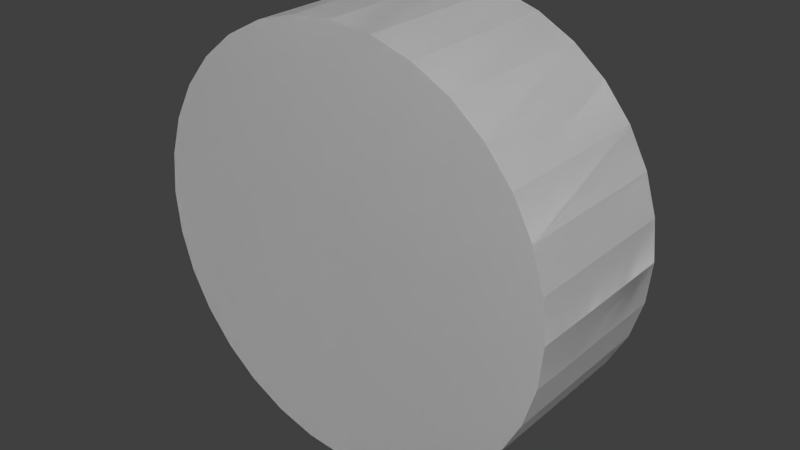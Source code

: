 # Source: moneda.blend  (saved by Blender 2.69.0; exported with 4.5.12 LTS)
import bpy
from mathutils import Matrix  # noqa: F401  (used for matrix-valued properties, if any)

bpy.ops.wm.read_factory_settings(use_empty=True)
scene = bpy.context.scene
scene.name = 'Scene'

# ---- collections
col_collection_1 = bpy.data.collections.new('Collection 1'); scene.collection.children.link(col_collection_1)

# ---- world
world_world = bpy.data.worlds.new('World'); scene.world = world_world
world_world.color = (0.05088, 0.05088, 0.05088)
world_world.use_sun_shadow = False
world_world.sun_shadow_jitter_overblur = 0.0
world_world.cycles.sampling_method = 'MANUAL'
world_world.cycles.sample_map_resolution = 256

# ---- meshes
me_cylinder = bpy.data.meshes.new('Cylinder')
me_cylinder.from_pydata([(0.0, 1.0, -1.0), (0.0, 1.0, 1.0), (0.1951, 0.9808, -1.0), (0.1951, 0.9808, 1.0), (0.3827, 0.9239, -1.0), (0.3827, 0.9239, 1.0), (0.5556, 0.8315, -1.0), (0.5556, 0.8315, 1.0), (0.7071, 0.7071, -1.0), (0.7071, 0.7071, 1.0), (0.8315, 0.5556, -1.0), (0.8315, 0.5556, 1.0), (0.9239, 0.3827, -1.0), (0.9239, 0.3827, 1.0), (0.9808, 0.1951, -1.0), (0.9808, 0.1951, 1.0), (1.0, 7.55e-08, -1.0), (1.0, 7.55e-08, 1.0), (0.9808, -0.1951, -1.0), (0.9808, -0.1951, 1.0), (0.9239, -0.3827, -1.0), (0.9239, -0.3827, 1.0), (0.8315, -0.5556, -1.0), (0.8315, -0.5556, 1.0), (0.7071, -0.7071, -1.0), (0.7071, -0.7071, 1.0), (0.5556, -0.8315, -1.0), (0.5556, -0.8315, 1.0), (0.3827, -0.9239, -1.0), (0.3827, -0.9239, 1.0), (0.1951, -0.9808, -1.0), (0.1951, -0.9808, 1.0), (-3.258e-07, -1.0, -1.0), (-3.258e-07, -1.0, 1.0), (-0.1951, -0.9808, -1.0), (-0.1951, -0.9808, 1.0), (-0.3827, -0.9239, -1.0), (-0.3827, -0.9239, 1.0), (-0.5556, -0.8315, -1.0), (-0.5556, -0.8315, 1.0), (-0.7071, -0.7071, -1.0), (-0.7071, -0.7071, 1.0), (-0.8315, -0.5556, -1.0), (-0.8315, -0.5556, 1.0), (-0.9239, -0.3827, -1.0), (-0.9239, -0.3827, 1.0), (-0.9808, -0.1951, -1.0), (-0.9808, -0.1951, 1.0), (-1.0, 9.656e-07, -1.0), (-1.0, 9.656e-07, 1.0), (-0.9808, 0.1951, -1.0), (-0.9808, 0.1951, 1.0), (-0.9239, 0.3827, -1.0), (-0.9239, 0.3827, 1.0), (-0.8315, 0.5556, -1.0), (-0.8315, 0.5556, 1.0), (-0.7071, 0.7071, -1.0), (-0.7071, 0.7071, 1.0), (-0.5556, 0.8315, -1.0), (-0.5556, 0.8315, 1.0), (-0.3827, 0.9239, -1.0), (-0.3827, 0.9239, 1.0), (-0.1951, 0.9808, -1.0), (-0.1951, 0.9808, 1.0), (0.0, 1.0, -1.0), (0.0, 1.0, 1.0), (0.1951, 0.9808, -1.0), (0.1951, 0.9808, 1.0), (0.3827, 0.9239, -1.0), (0.3827, 0.9239, 1.0), (0.5556, 0.8315, -1.0), (0.5556, 0.8315, 1.0), (0.7071, 0.7071, -1.0), (0.7071, 0.7071, 1.0), (0.8315, 0.5556, -1.0), (0.8315, 0.5556, 1.0), (0.9239, 0.3827, -1.0), (0.9239, 0.3827, 1.0), (0.9808, 0.1951, -1.0), (0.9808, 0.1951, 1.0), (1.0, 4.172e-07, -1.0), (1.0, 2.106e-07, 1.0), (0.9808, -0.1951, -1.0), (0.9808, -0.1951, 1.0), (0.9239, -0.3827, -1.0), (0.9239, -0.3827, 1.0), (0.8315, -0.5556, -1.0), (0.8315, -0.5556, 1.0), (0.7071, -0.7071, -1.0), (0.7071, -0.7071, 1.0), (0.5556, -0.8315, -1.0), (0.5556, -0.8315, 1.0), (0.3827, -0.9239, -1.0), (0.3827, -0.9239, 1.0), (0.1951, -0.9808, -1.0), (0.1951, -0.9808, 1.0), (-3.258e-07, -1.0, -1.0), (-3.258e-07, -1.0, 1.0), (-0.1951, -0.9808, -1.0), (-0.1951, -0.9808, 1.0), (-0.3827, -0.9239, -1.0), (-0.3827, -0.9239, 1.0), (-0.5556, -0.8315, -1.0), (-0.5556, -0.8315, 1.0), (-0.7071, -0.7071, -1.0), (-0.7071, -0.7071, 1.0), (-0.8315, -0.5556, -1.0), (-0.8315, -0.5556, 1.0), (-0.9239, -0.3827, -1.0), (-0.9239, -0.3827, 1.0), (-0.9808, -0.1951, -1.0), (-0.9808, -0.1951, 1.0), (-1.0, 1.307e-06, -1.0), (-1.0, 1.101e-06, 1.0), (-0.9808, 0.1951, -1.0), (-0.9808, 0.1951, 1.0), (-0.9239, 0.3827, -1.0), (-0.9239, 0.3827, 1.0), (-0.8315, 0.5556, -1.0), (-0.8315, 0.5556, 1.0), (-0.7071, 0.7071, -1.0), (-0.7071, 0.7071, 1.0), (-0.5556, 0.8315, -1.0), (-0.5556, 0.8315, 1.0), (-0.3827, 0.9239, -1.0), (-0.3827, 0.9239, 1.0), (-0.1951, 0.9808, -1.0), (-0.1951, 0.9808, 1.0)], [], [(0, 3, 1), (2, 5, 3), (4, 7, 5), (6, 9, 7), (8, 11, 9), (10, 13, 11), (12, 15, 13), (14, 17, 15), (16, 19, 17), (18, 20, 19), (20, 23, 21), (22, 24, 23), (24, 27, 25), (26, 29, 27), (28, 30, 29), (30, 32, 31), (32, 35, 33), (34, 37, 35), (36, 38, 37), (38, 40, 39), (40, 42, 41), (42, 45, 43), (44, 47, 45), (46, 48, 47), (48, 51, 49), (50, 53, 51), (52, 54, 53), (54, 56, 55), (56, 58, 57), (58, 60, 59), (5, 57, 3), (62, 1, 63), (60, 63, 61), (0, 62, 2), (2, 3, 0), (4, 5, 2), (6, 7, 4), (8, 9, 6), (10, 11, 8), (12, 13, 10), (14, 15, 12), (16, 17, 14), (18, 19, 16), (29, 30, 31), (22, 23, 20), (47, 48, 49), (26, 27, 24), (28, 29, 26), (26, 62, 28), (31, 35, 5), (34, 35, 32), (36, 37, 34), (50, 46, 52), (41, 42, 43), (25, 21, 23), (44, 45, 42), (46, 47, 44), (16, 20, 18), (50, 51, 48), (52, 53, 50), (53, 49, 51), (57, 58, 59), (37, 38, 39), (19, 20, 21), (61, 57, 59), (36, 30, 40), (3, 57, 63), (63, 57, 61), (5, 53, 57), (56, 52, 40), (5, 49, 53), (59, 60, 61), (49, 5, 47), (47, 5, 45), (45, 5, 43), (5, 39, 43), (39, 40, 41), (39, 35, 37), (5, 35, 39), (55, 56, 57), (27, 29, 31), (31, 21, 27), (3, 63, 1), (27, 21, 25), (19, 21, 31), (9, 11, 13), (9, 13, 15), (17, 19, 31), (15, 17, 31), (9, 15, 31), (7, 9, 5), (23, 24, 25), (0, 1, 62), (62, 63, 60), (2, 62, 4), (4, 62, 6), (6, 62, 8), (8, 62, 10), (10, 62, 12), (62, 20, 12), (31, 32, 33), (12, 20, 14), (14, 20, 16), (20, 62, 22), (22, 62, 24), (48, 46, 50), (24, 62, 26), (57, 53, 55), (34, 32, 30), (28, 40, 30), (5, 9, 31), (40, 38, 36), (34, 30, 36), (60, 28, 62), (46, 44, 42), (40, 28, 60), (60, 56, 40), (52, 46, 42), (58, 56, 60), (53, 54, 55), (54, 52, 56), (35, 31, 33), (42, 40, 52), (43, 39, 41), (64, 65, 67), (66, 67, 69), (68, 69, 71), (70, 71, 73), (72, 73, 75), (74, 75, 77), (76, 77, 79), (78, 79, 81), (80, 81, 83), (82, 83, 84), (84, 85, 87), (86, 87, 88), (88, 89, 91), (90, 91, 93), (92, 93, 94), (94, 95, 96), (96, 97, 99), (98, 99, 101), (100, 101, 102), (102, 103, 104), (104, 105, 106), (106, 107, 109), (108, 109, 111), (110, 111, 112), (112, 113, 115), (114, 115, 117), (116, 117, 118), (118, 119, 120), (120, 121, 122), (122, 123, 124), (69, 67, 121), (126, 127, 65), (124, 125, 127), (64, 66, 126), (66, 64, 67), (68, 66, 69), (70, 68, 71), (72, 70, 73), (74, 72, 75), (76, 74, 77), (78, 76, 79), (80, 78, 81), (82, 80, 83), (93, 95, 94), (86, 84, 87), (111, 113, 112), (90, 88, 91), (92, 90, 93), (90, 92, 126), (95, 69, 99), (98, 96, 99), (100, 98, 101), (114, 116, 110), (105, 107, 106), (89, 87, 85), (108, 106, 109), (110, 108, 111), (80, 82, 84), (114, 112, 115), (116, 114, 117), (117, 115, 113), (121, 123, 122), (101, 103, 102), (83, 85, 84), (125, 123, 121), (100, 104, 94), (67, 127, 121), (127, 125, 121), (69, 121, 117), (120, 104, 116), (69, 117, 113), (123, 125, 124), (113, 111, 69), (111, 109, 69), (109, 107, 69), (69, 107, 103), (103, 105, 104), (103, 101, 99), (69, 103, 99), (119, 121, 120), (91, 95, 93), (95, 91, 85), (67, 65, 127), (91, 89, 85), (83, 95, 85), (73, 77, 75), (73, 79, 77), (81, 95, 83), (79, 95, 81), (73, 95, 79), (71, 69, 73), (87, 89, 88), (64, 126, 65), (126, 124, 127), (66, 68, 126), (68, 70, 126), (70, 72, 126), (72, 74, 126), (74, 76, 126), (126, 76, 84), (95, 97, 96), (76, 78, 84), (78, 80, 84), (84, 86, 126), (86, 88, 126), (112, 114, 110), (88, 90, 126), (121, 119, 117), (98, 94, 96), (92, 94, 104), (69, 95, 73), (104, 100, 102), (98, 100, 94), (124, 126, 92), (110, 106, 108), (104, 124, 92), (124, 104, 120), (116, 106, 110), (122, 124, 120), (117, 119, 118), (118, 120, 116), (99, 97, 95), (106, 116, 104), (107, 105, 103)])
me_cylinder.use_remesh_preserve_volume = False
me_cylinder.use_remesh_preserve_attributes = False
me_cylinder.use_mirror_vertex_groups = False
me_cylinder.update()

# ---- objects
ob_cylinder = bpy.data.objects.new('Cylinder', me_cylinder)

# ---- transforms, parenting, visibility, modifiers, constraints
ob_cylinder.location = (0.0, 0.0, 0.0)
ob_cylinder.rotation_euler = (1.571, 0.0, 0.0)
ob_cylinder.scale = (0.125, 0.125, 0.05)
ob_cylinder.lineart.crease_threshold = 0.0

# ---- collection membership
col_collection_1.objects.link(ob_cylinder)

# ---- scene / render settings (as saved in the file)
scene.frame_start = 1; scene.frame_end = 250; scene.frame_set(1)
scene.render.engine = 'BLENDER_EEVEE_NEXT'
scene.render.image_settings.compression = 90
scene.render.resolution_percentage = 50
scene.render.dither_intensity = 0.0
scene.cycles.use_denoising = False
scene.cycles.samples = 10
scene.cycles.sampling_pattern = 'TABULATED_SOBOL'
scene.cycles.light_sampling_threshold = 0.0
scene.cycles.use_adaptive_sampling = False
scene.cycles.use_light_tree = False
scene.cycles.blur_glossy = 0.0
scene.cycles.volume_bounces = 1
scene.cycles.pixel_filter_type = 'GAUSSIAN'
scene.cycles.sample_clamp_indirect = 0.0
scene.view_settings.view_transform = 'Standard'
bpy.context.view_layer.update()

# ---- added for rendering (the .blend has no active camera and no usable light): camera, sun
cam_auto = bpy.data.cameras.new('AutoCamera')
cam_auto.lens = 50.0
cam_auto.sensor_width = 36.0
cam_auto.clip_end = 1000.0
ob_auto_camera = bpy.data.objects.new('AutoCamera', cam_auto)
scene.collection.objects.link(ob_auto_camera)
ob_auto_camera.location = (0.339949, -0.407939, 0.271959)
ob_auto_camera.rotation_euler = (1.09748, -7.21219e-08, 0.694738)
scene.camera = ob_auto_camera
light_auto_sun = bpy.data.lights.new('AutoSun', 'SUN')
light_auto_sun.energy = 3.0
light_auto_sun.angle = 0.0523599
ob_auto_sun = bpy.data.objects.new('AutoSun', light_auto_sun)
scene.collection.objects.link(ob_auto_sun)
ob_auto_sun.rotation_euler = (0.872665, 0.174533, 0.523599)
bpy.context.view_layer.update()
